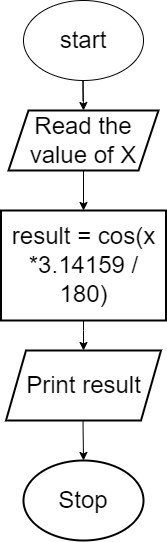

The diagram above was exported from draw.io. Its source (the exported page's mxGraphModel, read from the mxfile embedded in the PNG):
<mxGraphModel dx="868" dy="425" grid="1" gridSize="10" guides="1" tooltips="1" connect="1" arrows="1" fold="1" page="1" pageScale="1" pageWidth="850" pageHeight="1100" math="0" shadow="0">
  <root>
    <mxCell id="0" />
    <mxCell id="1" parent="0" />
    <mxCell id="mUZoyhKyStJPQFg8TSr1-1" value="&lt;font style=&quot;font-size: 24px&quot;&gt;start&lt;/font&gt;" style="ellipse;whiteSpace=wrap;html=1;" vertex="1" parent="1">
      <mxGeometry x="320" y="20" width="120" height="80" as="geometry" />
    </mxCell>
    <mxCell id="mUZoyhKyStJPQFg8TSr1-3" value="" style="endArrow=classic;html=1;rounded=0;fontSize=24;" edge="1" parent="1">
      <mxGeometry width="50" height="50" relative="1" as="geometry">
        <mxPoint x="379.5" y="120" as="sourcePoint" />
        <mxPoint x="380" y="130" as="targetPoint" />
        <Array as="points">
          <mxPoint x="379.5" y="100" />
        </Array>
      </mxGeometry>
    </mxCell>
    <mxCell id="mUZoyhKyStJPQFg8TSr1-5" value="result = cos(x *3.14159 / 180)" style="rounded=0;whiteSpace=wrap;html=1;fontSize=24;strokeWidth=2;" vertex="1" parent="1">
      <mxGeometry x="297.5" y="230" width="165" height="110" as="geometry" />
    </mxCell>
    <mxCell id="mUZoyhKyStJPQFg8TSr1-6" value="Print result" style="shape=parallelogram;perimeter=parallelogramPerimeter;whiteSpace=wrap;html=1;fixedSize=1;fontSize=24;strokeWidth=2;" vertex="1" parent="1">
      <mxGeometry x="302.5" y="370" width="155" height="70" as="geometry" />
    </mxCell>
    <mxCell id="mUZoyhKyStJPQFg8TSr1-7" value="Read the value of X" style="shape=parallelogram;perimeter=parallelogramPerimeter;whiteSpace=wrap;html=1;fixedSize=1;fontSize=24;strokeWidth=2;" vertex="1" parent="1">
      <mxGeometry x="305" y="130" width="150" height="60" as="geometry" />
    </mxCell>
    <mxCell id="mUZoyhKyStJPQFg8TSr1-8" value="" style="endArrow=classic;html=1;rounded=0;fontSize=24;exitX=0.5;exitY=1;exitDx=0;exitDy=0;entryX=0.5;entryY=0;entryDx=0;entryDy=0;" edge="1" parent="1" source="mUZoyhKyStJPQFg8TSr1-7" target="mUZoyhKyStJPQFg8TSr1-5">
      <mxGeometry width="50" height="50" relative="1" as="geometry">
        <mxPoint x="400" y="250" as="sourcePoint" />
        <mxPoint x="400" y="310" as="targetPoint" />
      </mxGeometry>
    </mxCell>
    <mxCell id="mUZoyhKyStJPQFg8TSr1-9" value="" style="endArrow=classic;html=1;rounded=0;fontSize=24;exitX=0.5;exitY=1;exitDx=0;exitDy=0;entryX=0.5;entryY=0;entryDx=0;entryDy=0;" edge="1" parent="1" source="mUZoyhKyStJPQFg8TSr1-5" target="mUZoyhKyStJPQFg8TSr1-6">
      <mxGeometry width="50" height="50" relative="1" as="geometry">
        <mxPoint x="400" y="250" as="sourcePoint" />
        <mxPoint x="390" y="370" as="targetPoint" />
        <Array as="points">
          <mxPoint x="380" y="350" />
        </Array>
      </mxGeometry>
    </mxCell>
    <mxCell id="mUZoyhKyStJPQFg8TSr1-10" value="Stop" style="ellipse;whiteSpace=wrap;html=1;fontSize=24;strokeWidth=2;" vertex="1" parent="1">
      <mxGeometry x="320" y="480" width="120" height="80" as="geometry" />
    </mxCell>
    <mxCell id="mUZoyhKyStJPQFg8TSr1-14" value="" style="endArrow=classic;html=1;rounded=0;fontSize=24;" edge="1" parent="1">
      <mxGeometry width="50" height="50" relative="1" as="geometry">
        <mxPoint x="379.5" y="440" as="sourcePoint" />
        <mxPoint x="380" y="480" as="targetPoint" />
      </mxGeometry>
    </mxCell>
  </root>
</mxGraphModel>